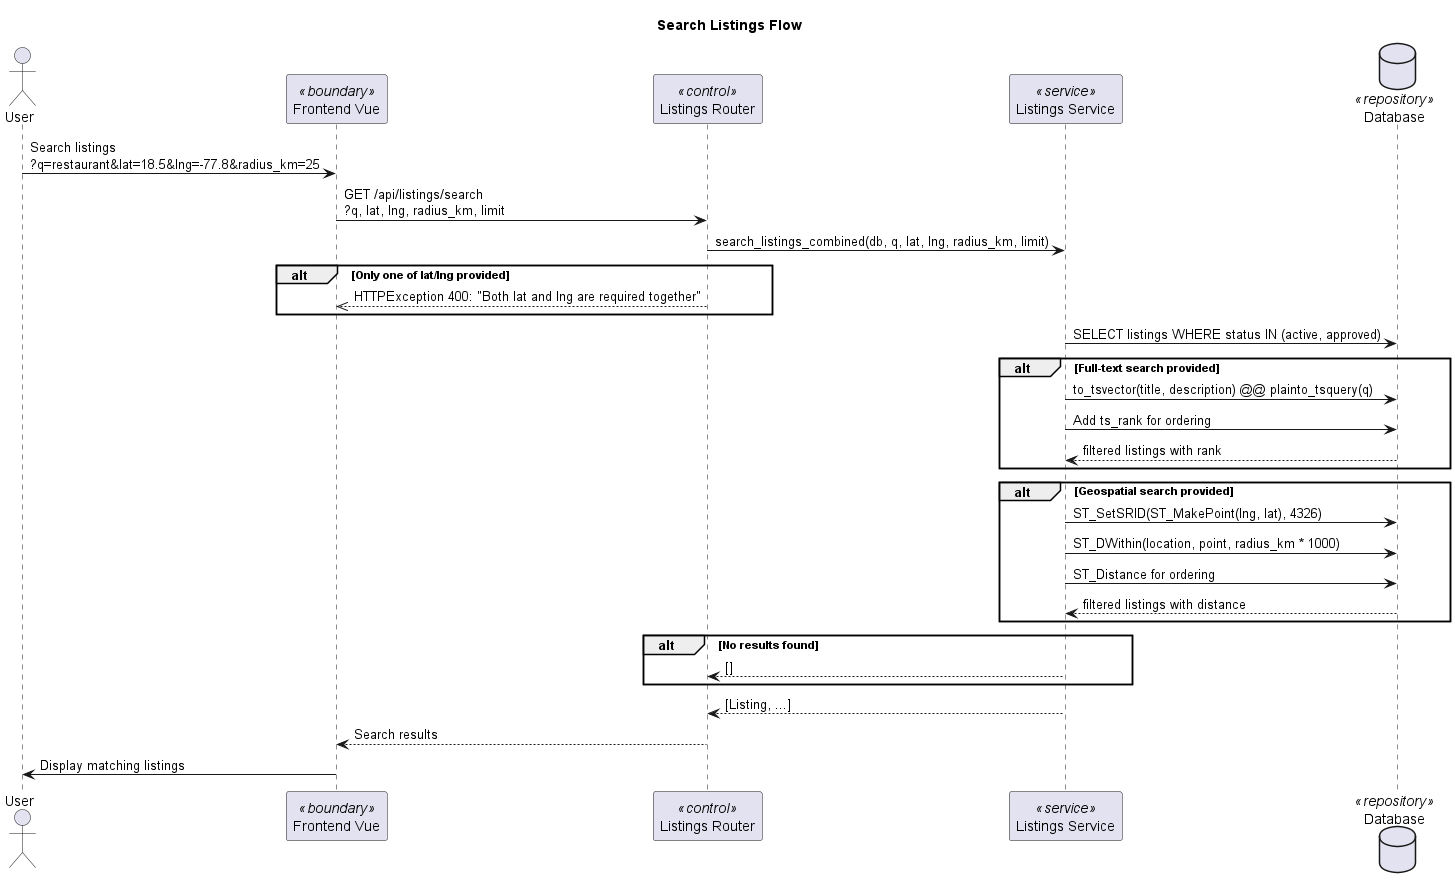

The diagram above was rendered by PlantUML. Its source (embedded in the PNG):
@startuml
title Search Listings Flow

actor "User" as User
participant "Frontend Vue" as Frontend <<boundary>>
participant "Listings Router" as ListingsRouter <<control>>
participant "Listings Service" as ListingsService <<service>>
database "Database" as DB <<repository>>

User -> Frontend: Search listings\n?q=restaurant&lat=18.5&lng=-77.8&radius_km=25
Frontend -> ListingsRouter: GET /api/listings/search\n?q, lat, lng, radius_km, limit
ListingsRouter -> ListingsService: search_listings_combined(db, q, lat, lng, radius_km, limit)

alt Only one of lat/lng provided
    ListingsRouter -->> Frontend: HTTPException 400: "Both lat and lng are required together"
end

ListingsService -> DB: SELECT listings WHERE status IN (active, approved)

alt Full-text search provided
    ListingsService -> DB: to_tsvector(title, description) @@ plainto_tsquery(q)
    ListingsService -> DB: Add ts_rank for ordering
    DB --> ListingsService: filtered listings with rank
end

alt Geospatial search provided
    ListingsService -> DB: ST_SetSRID(ST_MakePoint(lng, lat), 4326)
    ListingsService -> DB: ST_DWithin(location, point, radius_km * 1000)
    ListingsService -> DB: ST_Distance for ordering
    DB --> ListingsService: filtered listings with distance
end

alt No results found
    ListingsService --> ListingsRouter: []
end

ListingsService --> ListingsRouter: [Listing, ...]
ListingsRouter --> Frontend: Search results
User <- Frontend: Display matching listings

@enduml